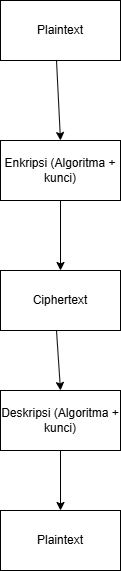

The diagram above was exported from draw.io. Its source (the exported page's mxGraphModel, read from the mxfile embedded in the PNG):
<mxGraphModel dx="1426" dy="777" grid="1" gridSize="10" guides="1" tooltips="1" connect="1" arrows="1" fold="1" page="1" pageScale="1" pageWidth="827" pageHeight="1169" math="0" shadow="0">
  <root>
    <mxCell id="0" />
    <mxCell id="1" parent="0" />
    <mxCell id="zKR1MRZ23Y0XK-lnYONM-1" value="Plaintext" style="rounded=0;whiteSpace=wrap;html=1;" vertex="1" parent="1">
      <mxGeometry x="354" y="70" width="120" height="60" as="geometry" />
    </mxCell>
    <mxCell id="zKR1MRZ23Y0XK-lnYONM-2" value="Enkripsi (Algoritma + kunci)" style="rounded=0;whiteSpace=wrap;html=1;" vertex="1" parent="1">
      <mxGeometry x="354" y="210" width="120" height="60" as="geometry" />
    </mxCell>
    <mxCell id="zKR1MRZ23Y0XK-lnYONM-3" value="Ciphertext" style="rounded=0;whiteSpace=wrap;html=1;" vertex="1" parent="1">
      <mxGeometry x="354" y="340" width="120" height="60" as="geometry" />
    </mxCell>
    <mxCell id="zKR1MRZ23Y0XK-lnYONM-4" value="Deskripsi (Algoritma + kunci)" style="rounded=0;whiteSpace=wrap;html=1;" vertex="1" parent="1">
      <mxGeometry x="354" y="460" width="120" height="60" as="geometry" />
    </mxCell>
    <mxCell id="zKR1MRZ23Y0XK-lnYONM-5" value="Plaintext" style="rounded=0;whiteSpace=wrap;html=1;" vertex="1" parent="1">
      <mxGeometry x="354" y="580" width="120" height="60" as="geometry" />
    </mxCell>
    <mxCell id="zKR1MRZ23Y0XK-lnYONM-7" value="" style="endArrow=classic;html=1;rounded=0;entryX=0.5;entryY=0;entryDx=0;entryDy=0;" edge="1" parent="1" target="zKR1MRZ23Y0XK-lnYONM-2">
      <mxGeometry width="50" height="50" relative="1" as="geometry">
        <mxPoint x="410" y="130" as="sourcePoint" />
        <mxPoint x="440" y="240" as="targetPoint" />
        <Array as="points">
          <mxPoint x="410" y="130" />
        </Array>
      </mxGeometry>
    </mxCell>
    <mxCell id="zKR1MRZ23Y0XK-lnYONM-9" value="" style="endArrow=classic;html=1;rounded=0;entryX=0.5;entryY=0;entryDx=0;entryDy=0;exitX=0.5;exitY=1;exitDx=0;exitDy=0;" edge="1" parent="1" source="zKR1MRZ23Y0XK-lnYONM-2" target="zKR1MRZ23Y0XK-lnYONM-3">
      <mxGeometry width="50" height="50" relative="1" as="geometry">
        <mxPoint x="414" y="280" as="sourcePoint" />
        <mxPoint x="414" y="270" as="targetPoint" />
        <Array as="points" />
      </mxGeometry>
    </mxCell>
    <mxCell id="zKR1MRZ23Y0XK-lnYONM-10" value="" style="endArrow=classic;html=1;rounded=0;entryX=0.5;entryY=0;entryDx=0;entryDy=0;" edge="1" parent="1" target="zKR1MRZ23Y0XK-lnYONM-4">
      <mxGeometry width="50" height="50" relative="1" as="geometry">
        <mxPoint x="410" y="400" as="sourcePoint" />
        <mxPoint x="410" y="400" as="targetPoint" />
        <Array as="points" />
      </mxGeometry>
    </mxCell>
    <mxCell id="zKR1MRZ23Y0XK-lnYONM-12" value="" style="endArrow=classic;html=1;rounded=0;entryX=0.5;entryY=0;entryDx=0;entryDy=0;exitX=0.5;exitY=1;exitDx=0;exitDy=0;" edge="1" parent="1" source="zKR1MRZ23Y0XK-lnYONM-4" target="zKR1MRZ23Y0XK-lnYONM-5">
      <mxGeometry width="50" height="50" relative="1" as="geometry">
        <mxPoint x="410" y="440" as="sourcePoint" />
        <mxPoint x="414" y="500" as="targetPoint" />
        <Array as="points" />
      </mxGeometry>
    </mxCell>
  </root>
</mxGraphModel>